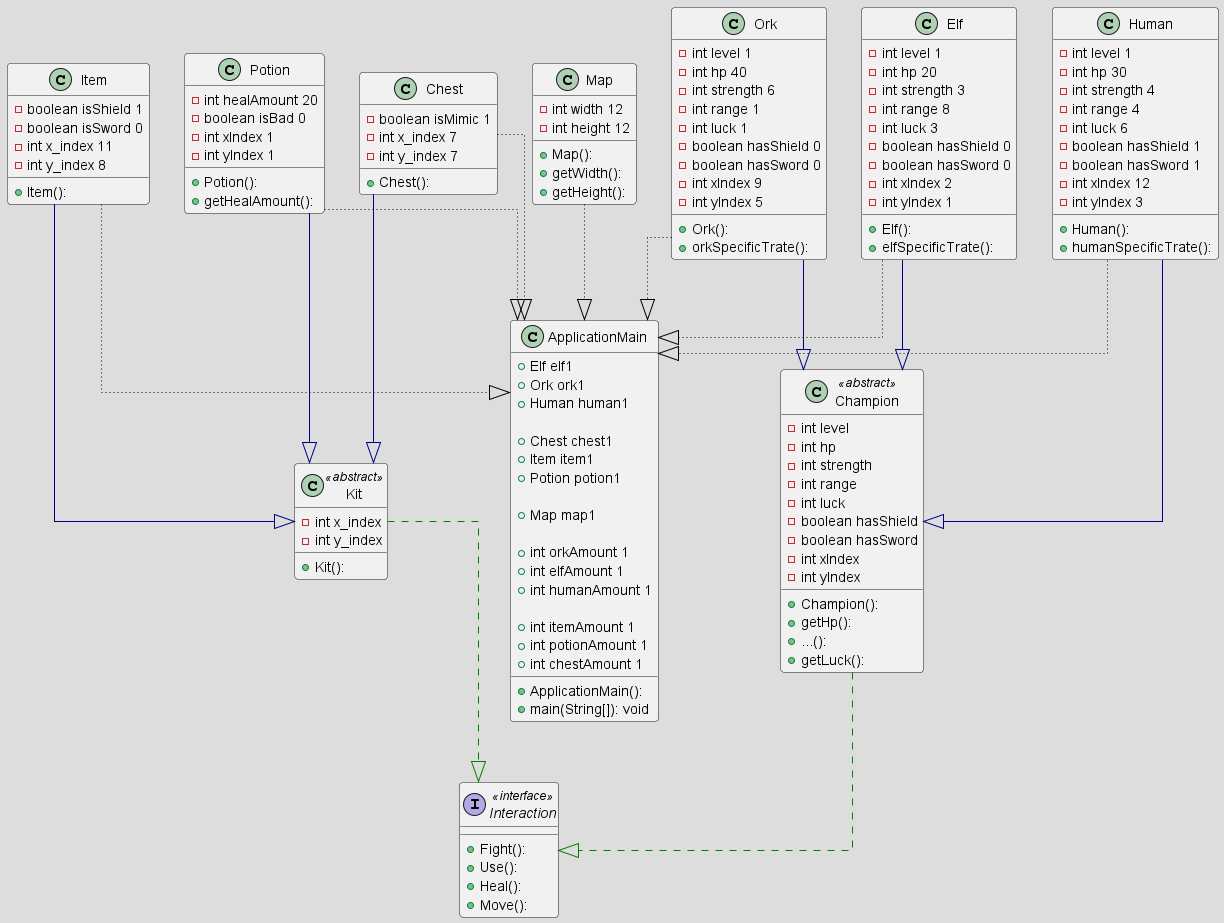

The diagram above was rendered by PlantUML. Its source (embedded in the PNG):
@startuml

!theme toy
top to bottom direction
skinparam linetype ortho

class Champion << abstract >>{
    - int level
    - int hp
    - int strength
    - int range
    - int luck
    - boolean hasShield
    - boolean hasSword
    - int xIndex
    - int yIndex
  + Champion():
  + getHp():
  + ...():
  + getLuck():
}

class ApplicationMain {
    + Elf elf1
    + Ork ork1
    + Human human1

    + Chest chest1
    + Item item1
    + Potion potion1

    + Map map1

    + int orkAmount 1
    + int elfAmount 1
    + int humanAmount 1

    + int itemAmount 1
    + int potionAmount 1
    + int chestAmount 1
  + ApplicationMain():
  + main(String[]): void
}
class Chest {
    - boolean isMimic 1
    - int x_index 7
    - int y_index 7
  + Chest():
}
class Elf {
    - int level 1
    - int hp 20
    - int strength 3
    - int range 8
    - int luck 3
    - boolean hasShield 0
    - boolean hasSword 0
    - int xIndex 2
    - int yIndex 1
  + Elf():
  + elfSpecificTrate():
}
class Human {
    - int level 1
    - int hp 30
    - int strength 4
    - int range 4
    - int luck 6
    - boolean hasShield 1
    - boolean hasSword 1
    - int xIndex 12
    - int yIndex 3
  + Human():
  + humanSpecificTrate():
}
interface Interaction << interface >>{
 + Fight():
 + Use():
 + Heal():
 + Move():
}
class Item {
    - boolean isShield 1
    - boolean isSword 0
    - int x_index 11
    - int y_index 8
  + Item():
}
class Kit  << abstract >>{
    - int x_index
    - int y_index
  + Kit(): 
}
class Map {
    - int width 12
    - int height 12
  + Map():
  + getWidth():
  + getHeight():
}
class Ork {
    - int level 1
    - int hp 40
    - int strength 6
    - int range 1
    - int luck 1
    - boolean hasShield 0
    - boolean hasSword 0
    - int xIndex 9
    - int yIndex 5
  + Ork():
  + orkSpecificTrate():
}
class Potion {
    - int healAmount 20
    - boolean isBad 0
    - int xIndex 1
    - int yIndex 1
  + Potion():
  + getHealAmount():
}

Champion         -[#008200,dashed]-^  Interaction     
Kit              -[#008200,dashed]-^  Interaction
Elf              -[#000082,plain]-^  Champion
Human            -[#000082,plain]-^  Champion
Ork              -[#000082,plain]-^  Champion
Item             -[#000082,plain]-^  Kit
Potion           -[#000082,plain]-^  Kit
Chest            -[#000082,plain]-^  Kit
Elf              -[#000000,dotted]-^  ApplicationMain
Human            -[#000000,dotted]-^  ApplicationMain
Ork              -[#000000,dotted]-^  ApplicationMain
Potion           -[#000000,dotted]-^  ApplicationMain
Chest            -[#000000,dotted]-^  ApplicationMain
Item             -[#000000,dotted]-^  ApplicationMain
Map             -[#000000,dotted]-^  ApplicationMain
@enduml